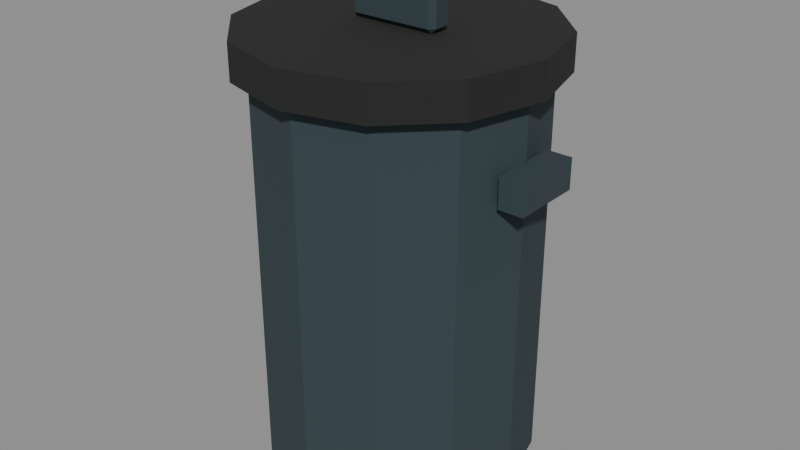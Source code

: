 # Source: trash_bin.blend  (saved by Blender 5.2.45; exported with 4.5.12 LTS)
import bpy
from mathutils import Matrix  # noqa: F401  (used for matrix-valued properties, if any)

bpy.ops.wm.read_factory_settings(use_empty=True)
scene = bpy.context.scene
scene.name = 'Scene'

# ---- materials (node trees are filled in below, after node groups)
mat_dd_steel = bpy.data.materials.new('DD_steel')
mat_dd_steel.diffuse_color = (0.03007, 0.05088, 0.05925, 1.0)
mat_dd_boots = bpy.data.materials.new('DD_boots')
mat_dd_boots.diffuse_color = (0.01341, 0.01533, 0.01341, 1.0)

# ---- material node trees
mat_dd_steel.use_nodes = True; mat_dd_steel.node_tree.nodes.clear()
_N = mat_dd_steel.node_tree.nodes; _L = mat_dd_steel.node_tree.links
n0 = _N.new('ShaderNodeBsdfPrincipled'); n0.name = 'Principled BSDF'; n0.location = (-200, 100)
n0.inputs[0].default_value = (0.03007, 0.05088, 0.05925, 1.0)
n0.inputs[2].default_value = 0.93
n0.inputs[10].default_value = 0.005
n1 = _N.new('ShaderNodeOutputMaterial'); n1.name = 'Material Output'; n1.location = (200, 100)
_L.new(n0.outputs[0], n1.inputs[0])
n1.is_active_output = True
mat_dd_boots.use_nodes = True; mat_dd_boots.node_tree.nodes.clear()
_N = mat_dd_boots.node_tree.nodes; _L = mat_dd_boots.node_tree.links
n0 = _N.new('ShaderNodeBsdfPrincipled'); n0.name = 'Principled BSDF'; n0.location = (-200, 100)
n0.inputs[0].default_value = (0.01341, 0.01533, 0.01341, 1.0)
n0.inputs[2].default_value = 0.93
n0.inputs[10].default_value = 0.005
n1 = _N.new('ShaderNodeOutputMaterial'); n1.name = 'Material Output'; n1.location = (200, 100)
_L.new(n0.outputs[0], n1.inputs[0])
n1.is_active_output = True

# ---- meshes
me_cylinder = bpy.data.meshes.new('Cylinder')
me_cylinder.from_pydata([(0.0, 0.27, 0.03), (0.0, 0.27, 0.83), (0.135, 0.2338, 0.03), (0.135, 0.2338, 0.83), (0.2338, 0.135, 0.03), (0.2338, 0.135, 0.83), (0.27, 0.0, 0.03), (0.27, 0.0, 0.83), (0.2338, -0.135, 0.03), (0.2338, -0.135, 0.83), (0.135, -0.2338, 0.03), (0.135, -0.2338, 0.83), (0.0, -0.27, 0.03), (0.0, -0.27, 0.83), (-0.135, -0.2338, 0.03), (-0.135, -0.2338, 0.83), (-0.2338, -0.135, 0.03), (-0.2338, -0.135, 0.83), (-0.27, 0.0, 0.03), (-0.27, 0.0, 0.83), (-0.2338, 0.135, 0.03), (-0.2338, 0.135, 0.83), (-0.135, 0.2338, 0.03), (-0.135, 0.2338, 0.83), (0.0, 0.3, 0.815), (0.0, 0.3, 0.885), (0.15, 0.2598, 0.815), (0.15, 0.2598, 0.885), (0.2598, 0.15, 0.815), (0.2598, 0.15, 0.885), (0.3, 0.0, 0.815), (0.3, 0.0, 0.885), (0.2598, -0.15, 0.815), (0.2598, -0.15, 0.885), (0.15, -0.2598, 0.815), (0.15, -0.2598, 0.885), (0.0, -0.3, 0.815), (0.0, -0.3, 0.885), (-0.15, -0.2598, 0.815), (-0.15, -0.2598, 0.885), (-0.2598, -0.15, 0.815), (-0.2598, -0.15, 0.885), (-0.3, 0.0, 0.815), (-0.3, 0.0, 0.885), (-0.2598, 0.15, 0.815), (-0.2598, 0.15, 0.885), (-0.15, 0.2598, 0.815), (-0.15, 0.2598, 0.885), (-0.08, -0.015, 0.885), (-0.08, -0.025, 0.895), (-0.09, -0.015, 0.895), (-0.08, -0.025, 0.955), (-0.08, -0.015, 0.965), (-0.09, -0.015, 0.955), (-0.08, 0.015, 0.885), (-0.09, 0.015, 0.895), (-0.08, 0.025, 0.895), (-0.08, 0.015, 0.965), (-0.08, 0.025, 0.955), (-0.09, 0.015, 0.955), (0.08, -0.015, 0.885), (0.09, -0.015, 0.895), (0.08, -0.025, 0.895), (0.08, -0.015, 0.965), (0.08, -0.025, 0.955), (0.09, -0.015, 0.955), (0.08, 0.015, 0.885), (0.08, 0.025, 0.895), (0.09, 0.015, 0.895), (0.08, 0.015, 0.965), (0.09, 0.015, 0.955), (0.08, 0.025, 0.955), (-0.315, -0.07, 0.64), (-0.315, -0.07, 0.7), (-0.315, 0.07, 0.64), (-0.315, 0.07, 0.7), (-0.265, -0.07, 0.64), (-0.265, -0.07, 0.7), (-0.265, 0.07, 0.64), (-0.265, 0.07, 0.7), (0.265, -0.07, 0.64), (0.265, -0.07, 0.7), (0.265, 0.07, 0.64), (0.265, 0.07, 0.7), (0.315, -0.07, 0.64), (0.315, -0.07, 0.7), (0.315, 0.07, 0.64), (0.315, 0.07, 0.7)], [], [(0, 1, 3, 2), (2, 3, 5, 4), (4, 5, 7, 6), (6, 7, 9, 8), (8, 9, 11, 10), (10, 11, 13, 12), (12, 13, 15, 14), (14, 15, 17, 16), (16, 17, 19, 18), (18, 19, 21, 20), (3, 1, 23, 21, 19, 17, 15, 13, 11, 9, 7, 5), (20, 21, 23, 22), (22, 23, 1, 0), (0, 2, 4, 6, 8, 10, 12, 14, 16, 18, 20, 22), (24, 25, 27, 26), (26, 27, 29, 28), (28, 29, 31, 30), (30, 31, 33, 32), (32, 33, 35, 34), (34, 35, 37, 36), (36, 37, 39, 38), (38, 39, 41, 40), (40, 41, 43, 42), (42, 43, 45, 44), (27, 25, 47, 45, 43, 41, 39, 37, 35, 33, 31, 29), (44, 45, 47, 46), (46, 47, 25, 24), (24, 26, 28, 30, 32, 34, 36, 38, 40, 42, 44, 46), (48, 49, 50), (51, 52, 53), (54, 55, 56), (57, 58, 59), (60, 61, 62), (63, 64, 65), (66, 67, 68), (69, 70, 71), (54, 48, 50, 55), (49, 51, 53, 50), (52, 57, 59, 53), (58, 56, 55, 59), (66, 54, 56, 67), (57, 69, 71, 58), (70, 68, 67, 71), (60, 66, 68, 61), (69, 63, 65, 70), (64, 62, 61, 65), (48, 60, 62, 49), (63, 52, 51, 64), (54, 66, 60, 48), (50, 53, 59, 55), (62, 64, 51, 49), (69, 57, 52, 63), (56, 58, 71, 67), (68, 70, 65, 61), (72, 73, 75, 74), (74, 75, 79, 78), (78, 79, 77, 76), (76, 77, 73, 72), (74, 78, 76, 72), (79, 75, 73, 77), (80, 81, 83, 82), (82, 83, 87, 86), (86, 87, 85, 84), (84, 85, 81, 80), (82, 86, 84, 80), (87, 83, 81, 85)])
me_cylinder.polygons.foreach_set('material_index', [0, 0, 0, 0, 0, 0, 0, 0, 0, 0, 0, 0, 0, 0, 1, 1, 1, 1, 1, 1, 1, 1, 1, 1, 1, 1, 1, 1, 0, 0, 0, 0, 0, 0, 0, 0, 0, 0, 0, 0, 0, 0, 0, 0, 0, 0, 0, 0, 0, 0, 0, 0, 0, 0, 0, 0, 0, 0, 0, 0, 0, 0, 0, 0, 0, 0])
_uv = me_cylinder.uv_layers.new(name='UVMap')
_uv.uv.foreach_set('vector', [1.0, 0.5, 1.0, 1.0, 0.9167, 1.0, 0.9167, 0.5, 0.9167, 0.5, 0.9167, 1.0, 0.8333, 1.0, 0.8333, 0.5, 0.8333, 0.5, 0.8333, 1.0, 0.75, 1.0, 0.75, 0.5, 0.75, 0.5, 0.75, 1.0, 0.6667, 1.0, 0.6667, 0.5, 0.6667, 0.5, 0.6667, 1.0, 0.5833, 1.0, 0.5833, 0.5, 0.5833, 0.5, 0.5833, 1.0, 0.5, 1.0, 0.5, 0.5, 0.5, 0.5, 0.5, 1.0, 0.4167, 1.0, 0.4167, 0.5, 0.4167, 0.5, 0.4167, 1.0, 0.3333, 1.0, 0.3333, 0.5, 0.3333, 0.5, 0.3333, 1.0, 0.25, 1.0, 0.25, 0.5, 0.25, 0.5, 0.25, 1.0, 0.1667, 1.0, 0.1667, 0.5, 0.37, 0.4578, 0.25, 0.49, 0.13, 0.4578, 0.04215, 0.37, 0.01, 0.25, 0.04215, 0.13, 0.13, 0.04215, 0.25, 0.01, 0.37, 0.04215, 0.4578, 0.13, 0.49, 0.25, 0.4578, 0.37, 0.1667, 0.5, 0.1667, 1.0, 0.08333, 1.0, 0.08333, 0.5, 0.08333, 0.5, 0.08333, 1.0, 7.451e-08, 1.0, 7.451e-08, 0.5, 0.75, 0.49, 0.87, 0.4578, 0.9578, 0.37, 0.99, 0.25, 0.9578, 0.13, 0.87, 0.04215, 0.75, 0.01, 0.63, 0.04215, 0.5422, 0.13, 0.51, 0.25, 0.5422, 0.37, 0.63, 0.4578, 1.0, 0.5, 1.0, 1.0, 0.9167, 1.0, 0.9167, 0.5, 0.9167, 0.5, 0.9167, 1.0, 0.8333, 1.0, 0.8333, 0.5, 0.8333, 0.5, 0.8333, 1.0, 0.75, 1.0, 0.75, 0.5, 0.75, 0.5, 0.75, 1.0, 0.6667, 1.0, 0.6667, 0.5, 0.6667, 0.5, 0.6667, 1.0, 0.5833, 1.0, 0.5833, 0.5, 0.5833, 0.5, 0.5833, 1.0, 0.5, 1.0, 0.5, 0.5, 0.5, 0.5, 0.5, 1.0, 0.4167, 1.0, 0.4167, 0.5, 0.4167, 0.5, 0.4167, 1.0, 0.3333, 1.0, 0.3333, 0.5, 0.3333, 0.5, 0.3333, 1.0, 0.25, 1.0, 0.25, 0.5, 0.25, 0.5, 0.25, 1.0, 0.1667, 1.0, 0.1667, 0.5, 0.37, 0.4578, 0.25, 0.49, 0.13, 0.4578, 0.04215, 0.37, 0.01, 0.25, 0.04215, 0.13, 0.13, 0.04215, 0.25, 0.01, 0.37, 0.04215, 0.4578, 0.13, 0.49, 0.25, 0.4578, 0.37, 0.1667, 0.5, 0.1667, 1.0, 0.08333, 1.0, 0.08333, 0.5, 0.08333, 0.5, 0.08333, 1.0, 7.451e-08, 1.0, 7.451e-08, 0.5, 0.75, 0.49, 0.87, 0.4578, 0.9578, 0.37, 0.99, 0.25, 0.9578, 0.13, 0.87, 0.04215, 0.75, 0.01, 0.63, 0.04215, 0.5422, 0.13, 0.51, 0.25, 0.5422, 0.37, 0.63, 0.4578, 0.1389, 0.7, 0.1389, 0.75, 0.125, 0.7, 0.5938, 0.9861, 0.625, 0.9861, 0.5938, 1.0, 0.1389, 0.55, 0.125, 0.55, 0.1389, 0.5, 0.625, 0.2426, 0.5938, 0.2639, 0.5938, 0.2125, 0.3611, 0.7, 0.3984, 0.7, 0.3837, 0.7569, 0.6319, 0.7319, 0.5938, 0.7639, 0.5938, 0.7125, 0.3611, 0.55, 0.3837, 0.4931, 0.3984, 0.55, 0.6319, 0.534, 0.5938, 0.55, 0.5938, 0.4896, 0.1389, 0.55, 0.1389, 0.7, 0.125, 0.7, 0.125, 0.55, 0.4062, 0.0, 0.5938, 0.0, 0.5938, 0.05, 0.4063, 0.05, 0.625, 0.05, 0.625, 0.2426, 0.5938, 0.2125, 0.5938, 0.05, 0.5938, 0.2639, 0.4062, 0.2639, 0.4063, 0.2, 0.5938, 0.2125, 0.3611, 0.55, 0.1389, 0.55, 0.1389, 0.5, 0.3837, 0.4931, 0.625, 0.2426, 0.6319, 0.534, 0.5938, 0.4896, 0.5938, 0.2639, 0.5938, 0.55, 0.3984, 0.55, 0.3837, 0.4931, 0.5938, 0.4896, 0.3611, 0.7, 0.3611, 0.55, 0.3984, 0.55, 0.3984, 0.7, 0.6319, 0.534, 0.6319, 0.7319, 0.5938, 0.7125, 0.5938, 0.55, 0.5938, 0.7639, 0.3837, 0.7569, 0.3984, 0.7, 0.5938, 0.7125, 0.1389, 0.7, 0.3611, 0.7, 0.3837, 0.7569, 0.1389, 0.75, 0.6319, 0.7319, 0.625, 0.9861, 0.5938, 0.9861, 0.5938, 0.7639, 0.1389, 0.55, 0.3611, 0.55, 0.3611, 0.7, 0.1389, 0.7, 0.4063, 0.05, 0.5938, 0.05, 0.5938, 0.2125, 0.4063, 0.2, 0.3837, 0.7569, 0.5938, 0.7639, 0.5938, 0.9861, 0.4062, 0.9861, 0.6319, 0.534, 0.8611, 0.55, 0.8611, 0.7, 0.6319, 0.7319, 0.4062, 0.2639, 0.5938, 0.2639, 0.5938, 0.4896, 0.3837, 0.4931, 0.3984, 0.55, 0.5938, 0.55, 0.5938, 0.7125, 0.3984, 0.7, 0.375, 0.0, 0.625, 0.0, 0.625, 0.25, 0.375, 0.25, 0.375, 0.25, 0.625, 0.25, 0.625, 0.5, 0.375, 0.5, 0.375, 0.5, 0.625, 0.5, 0.625, 0.75, 0.375, 0.75, 0.375, 0.75, 0.625, 0.75, 0.625, 1.0, 0.375, 1.0, 0.125, 0.5, 0.375, 0.5, 0.375, 0.75, 0.125, 0.75, 0.625, 0.5, 0.875, 0.5, 0.875, 0.75, 0.625, 0.75, 0.375, 0.0, 0.625, 0.0, 0.625, 0.25, 0.375, 0.25, 0.375, 0.25, 0.625, 0.25, 0.625, 0.5, 0.375, 0.5, 0.375, 0.5, 0.625, 0.5, 0.625, 0.75, 0.375, 0.75, 0.375, 0.75, 0.625, 0.75, 0.625, 1.0, 0.375, 1.0, 0.125, 0.5, 0.375, 0.5, 0.375, 0.75, 0.125, 0.75, 0.625, 0.5, 0.875, 0.5, 0.875, 0.75, 0.625, 0.75])
me_cylinder.materials.append(mat_dd_steel)
me_cylinder.materials.append(mat_dd_boots)
me_cylinder.update()

# ---- objects
ob_dd_trash_bin = bpy.data.objects.new('DD_trash_bin', me_cylinder)

# ---- transforms, parenting, visibility, modifiers, constraints
ob_dd_trash_bin.location = (0.0, 0.0, 0.0)

# ---- collection membership
scene.collection.objects.link(ob_dd_trash_bin)

# ---- scene / render settings (as saved in the file)
scene.frame_start = 1; scene.frame_end = 250; scene.frame_set(1)
scene.render.engine = 'BLENDER_EEVEE_NEXT'
scene.render.fps = 30
scene.render.bake_bias = 0.0
scene.render.bake_samples = 0
scene.render.compositor_device = 'GPU'
scene.eevee.use_volume_custom_range = False
scene.eevee.fast_gi_thickness_near = 0.1
scene.eevee.fast_gi_thickness_far = 0.0
scene.eevee.ray_tracing_options.screen_trace_thickness = 0.1
bpy.context.view_layer.update()

# ---- added for rendering (the .blend has no active camera and no usable light): camera, sun + grey world if the file has none
cam_auto = bpy.data.cameras.new('AutoCamera')
cam_auto.lens = 50.0
cam_auto.sensor_width = 36.0
cam_auto.clip_end = 1000.0
ob_auto_camera = bpy.data.objects.new('AutoCamera', cam_auto)
scene.collection.objects.link(ob_auto_camera)
ob_auto_camera.location = (1.18166, -1.41799, 1.44282)
ob_auto_camera.rotation_euler = (1.09748, -7.21219e-08, 0.694738)
scene.camera = ob_auto_camera
light_auto_sun = bpy.data.lights.new('AutoSun', 'SUN')
light_auto_sun.energy = 3.0
light_auto_sun.angle = 0.0523599
ob_auto_sun = bpy.data.objects.new('AutoSun', light_auto_sun)
scene.collection.objects.link(ob_auto_sun)
ob_auto_sun.rotation_euler = (0.872665, 0.174533, 0.523599)
if scene.world is None:
    world_auto = bpy.data.worlds.new('AutoWorld')
    world_auto.color = (0.3, 0.3, 0.3)
    scene.world = world_auto
bpy.context.view_layer.update()
